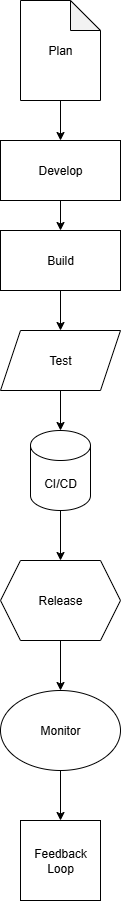

The diagram above was exported from draw.io. Its source (the exported page's mxGraphModel, read from the mxfile embedded in the PNG):
<mxGraphModel dx="1042" dy="562" grid="1" gridSize="10" guides="1" tooltips="1" connect="1" arrows="1" fold="1" page="1" pageScale="1" pageWidth="827" pageHeight="1169" background="light-dark(#ffffff, #32bdec)" math="0" shadow="0">
  <root>
    <mxCell id="0" />
    <mxCell id="1" parent="0" />
    <mxCell id="bPhvK5G06-WyaFsw2gA--13" style="edgeStyle=orthogonalEdgeStyle;rounded=0;orthogonalLoop=1;jettySize=auto;html=1;entryX=0.5;entryY=0;entryDx=0;entryDy=0;" edge="1" parent="1" source="bPhvK5G06-WyaFsw2gA--1" target="bPhvK5G06-WyaFsw2gA--2">
      <mxGeometry relative="1" as="geometry" />
    </mxCell>
    <mxCell id="bPhvK5G06-WyaFsw2gA--1" value="Plan" style="shape=note;whiteSpace=wrap;html=1;backgroundOutline=1;darkOpacity=0.05;" vertex="1" parent="1">
      <mxGeometry x="360" y="10" width="80" height="100" as="geometry" />
    </mxCell>
    <mxCell id="bPhvK5G06-WyaFsw2gA--15" value="" style="edgeStyle=orthogonalEdgeStyle;rounded=0;orthogonalLoop=1;jettySize=auto;html=1;" edge="1" parent="1" source="bPhvK5G06-WyaFsw2gA--2" target="bPhvK5G06-WyaFsw2gA--3">
      <mxGeometry relative="1" as="geometry" />
    </mxCell>
    <mxCell id="bPhvK5G06-WyaFsw2gA--2" value="Develop" style="rounded=0;whiteSpace=wrap;html=1;" vertex="1" parent="1">
      <mxGeometry x="340" y="150" width="120" height="60" as="geometry" />
    </mxCell>
    <mxCell id="bPhvK5G06-WyaFsw2gA--16" style="edgeStyle=orthogonalEdgeStyle;rounded=0;orthogonalLoop=1;jettySize=auto;html=1;entryX=0.5;entryY=0;entryDx=0;entryDy=0;" edge="1" parent="1" source="bPhvK5G06-WyaFsw2gA--3" target="bPhvK5G06-WyaFsw2gA--8">
      <mxGeometry relative="1" as="geometry" />
    </mxCell>
    <mxCell id="bPhvK5G06-WyaFsw2gA--3" value="Build" style="rounded=0;whiteSpace=wrap;html=1;" vertex="1" parent="1">
      <mxGeometry x="340" y="240" width="120" height="60" as="geometry" />
    </mxCell>
    <mxCell id="bPhvK5G06-WyaFsw2gA--8" value="Test" style="shape=parallelogram;perimeter=parallelogramPerimeter;whiteSpace=wrap;html=1;fixedSize=1;" vertex="1" parent="1">
      <mxGeometry x="340" y="340" width="120" height="60" as="geometry" />
    </mxCell>
    <mxCell id="bPhvK5G06-WyaFsw2gA--18" value="" style="edgeStyle=orthogonalEdgeStyle;rounded=0;orthogonalLoop=1;jettySize=auto;html=1;" edge="1" parent="1" source="bPhvK5G06-WyaFsw2gA--9" target="bPhvK5G06-WyaFsw2gA--10">
      <mxGeometry relative="1" as="geometry" />
    </mxCell>
    <mxCell id="bPhvK5G06-WyaFsw2gA--9" value="CI/CD" style="shape=cylinder3;whiteSpace=wrap;html=1;boundedLbl=1;backgroundOutline=1;size=15;" vertex="1" parent="1">
      <mxGeometry x="370" y="440" width="60" height="80" as="geometry" />
    </mxCell>
    <mxCell id="bPhvK5G06-WyaFsw2gA--19" value="" style="edgeStyle=orthogonalEdgeStyle;rounded=0;orthogonalLoop=1;jettySize=auto;html=1;" edge="1" parent="1" source="bPhvK5G06-WyaFsw2gA--10" target="bPhvK5G06-WyaFsw2gA--11">
      <mxGeometry relative="1" as="geometry" />
    </mxCell>
    <mxCell id="bPhvK5G06-WyaFsw2gA--10" value="Release" style="shape=hexagon;perimeter=hexagonPerimeter2;whiteSpace=wrap;html=1;fixedSize=1;" vertex="1" parent="1">
      <mxGeometry x="340" y="570" width="120" height="80" as="geometry" />
    </mxCell>
    <mxCell id="bPhvK5G06-WyaFsw2gA--20" value="" style="edgeStyle=orthogonalEdgeStyle;rounded=0;orthogonalLoop=1;jettySize=auto;html=1;" edge="1" parent="1" source="bPhvK5G06-WyaFsw2gA--11" target="bPhvK5G06-WyaFsw2gA--12">
      <mxGeometry relative="1" as="geometry" />
    </mxCell>
    <mxCell id="bPhvK5G06-WyaFsw2gA--11" value="Monitor" style="ellipse;whiteSpace=wrap;html=1;" vertex="1" parent="1">
      <mxGeometry x="340" y="700" width="120" height="80" as="geometry" />
    </mxCell>
    <mxCell id="bPhvK5G06-WyaFsw2gA--12" value="Feedback&lt;div&gt;Loop&lt;/div&gt;" style="whiteSpace=wrap;html=1;aspect=fixed;" vertex="1" parent="1">
      <mxGeometry x="360" y="830" width="80" height="80" as="geometry" />
    </mxCell>
    <mxCell id="bPhvK5G06-WyaFsw2gA--17" style="edgeStyle=orthogonalEdgeStyle;rounded=0;orthogonalLoop=1;jettySize=auto;html=1;entryX=0.5;entryY=0;entryDx=0;entryDy=0;entryPerimeter=0;" edge="1" parent="1" source="bPhvK5G06-WyaFsw2gA--8" target="bPhvK5G06-WyaFsw2gA--9">
      <mxGeometry relative="1" as="geometry" />
    </mxCell>
  </root>
</mxGraphModel>